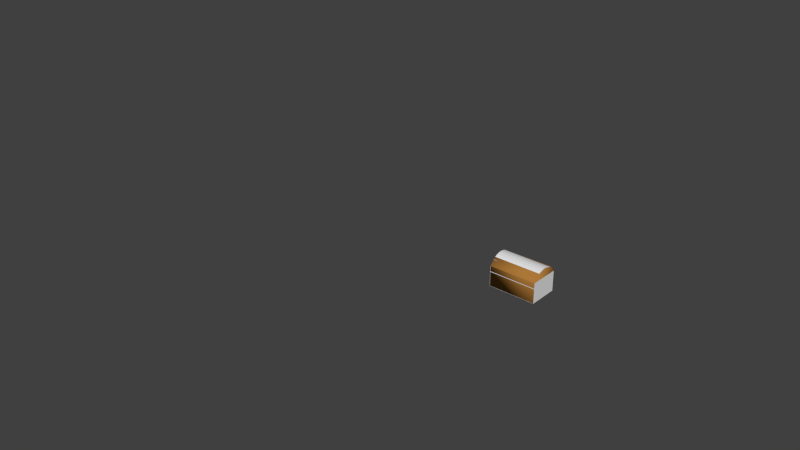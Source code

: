 # Source: chest.blend  (saved by Blender 2.78.0; exported with 4.5.12 LTS)
import bpy
from mathutils import Matrix  # noqa: F401  (used for matrix-valued properties, if any)

bpy.ops.wm.read_factory_settings(use_empty=True)
scene = bpy.context.scene
scene.name = 'Scene'

# ---- collections
col_collection_1 = bpy.data.collections.new('Collection 1'); scene.collection.children.link(col_collection_1)

# ---- materials (node trees are filled in below, after node groups)
mat_chest_wood = bpy.data.materials.new('Chest Wood')
mat_chest_wood.alpha_threshold = 0.0
mat_chest_wood.use_transparent_shadow = False
mat_chest_wood.diffuse_color = (0.4109, 0.1857, 0.04041, 1.0)
mat_chest_wood.roughness = 0.5
mat_chest_wood.specular_intensity = 0.0
mat_chest_wood.line_color = (0.0, 0.0, 0.0, 1.0)
mat_material_002 = bpy.data.materials.new('Material.002')
mat_material_002.alpha_threshold = 0.0
mat_material_002.use_transparent_shadow = False
mat_material_002.roughness = 0.5
mat_material_002.line_color = (0.0, 0.0, 0.0, 1.0)

# ---- material node trees

# ---- world
world_world = bpy.data.worlds.new('World'); scene.world = world_world
world_world.color = (0.05088, 0.05088, 0.05088)
world_world.use_sun_shadow = False
world_world.sun_shadow_jitter_overblur = 0.0
world_world.cycles.sampling_method = 'NONE'
world_world.cycles.sample_map_resolution = 256

# ---- cameras
cam_camera = bpy.data.cameras.new('Camera')
cam_camera.clip_end = 100.0
cam_camera.lens = 35.0
cam_camera.sensor_width = 32.0
cam_camera.sensor_height = 18.0
cam_camera.ortho_scale = 7.314
cam_camera.dof.focus_distance = 0.0
cam_camera.dof.aperture_fstop = 128.0

# ---- meshes
me_cube = bpy.data.meshes.new('Cube')
me_cube.from_pydata([(0.325, 0.2064, -0.2019), (0.325, -0.2064, -0.2019), (-0.3229, -0.2064, -0.2019), (-0.3229, 0.2064, -0.2019), (0.325, 0.2064, 0.07709), (0.325, -0.2064, 0.07709), (-0.3229, -0.2064, 0.07709), (-0.3229, 0.2064, 0.07709), (-0.3227, 6.458e-06, 0.1965), (0.3251, 6.432e-06, 0.1965), (-0.3227, 0.1274, 0.1672), (0.3251, 0.1274, 0.1672), (-0.3227, 0.2062, 0.07699), (0.3251, 0.2062, 0.07699), (-0.3227, -0.2061, 0.07699), (0.3251, -0.2061, 0.07699), (-0.3227, -0.1274, 0.1672), (0.3251, -0.1274, 0.1672)], [], [(0, 1, 2, 3), (0, 4, 5, 1), (1, 5, 6, 2), (2, 6, 7, 3), (4, 0, 3, 7), (8, 9, 11, 10), (10, 11, 13, 12), (13, 11, 9, 17, 15), (16, 17, 9, 8), (14, 15, 17, 16), (16, 8, 10, 12, 14)])
me_cube.polygons.foreach_set('use_smooth', [True] * 11)
_uv = me_cube.uv_layers.new(name='UVMap')
_uv.uv.foreach_set('vector', [0.9998, 0.06832, 0.9998, 0.3864, 0.5002, 0.3864, 0.5002, 0.06832, 0.4998, 0.6021, 0.4998, 0.3868, 0.8178, 0.3868, 0.8178, 0.6021, 0.8178, 0.6025, 0.8178, 0.8178, 0.3182, 0.8178, 0.3182, 0.6025, 0.3182, 0.6025, 0.3182, 0.8178, 0.000202, 0.8178, 0.0002019, 0.6025, 0.4998, 0.3868, 0.4998, 0.6021, 0.0002021, 0.6021, 0.0002019, 0.3868, 0.0002022, 0.1933, 0.4998, 0.1933, 0.4998, 0.294, 0.0002023, 0.294, 0.0002023, 0.294, 0.4998, 0.294, 0.4998, 0.3864, 0.0002024, 0.3864, 0.3178, 0.8183, 0.2572, 0.8879, 0.159, 0.9105, 0.06084, 0.8878, 0.0002019, 0.8182, 0.0002021, 0.09254, 0.4998, 0.09254, 0.4998, 0.1933, 0.0002022, 0.1933, 0.0002019, 0.0002024, 0.4998, 0.0002019, 0.4998, 0.09254, 0.0002021, 0.09254, 0.3789, 0.8408, 0.4771, 0.8182, 0.5752, 0.8408, 0.6359, 0.9104, 0.3183, 0.9104])
me_cube.materials.append(mat_chest_wood)
me_cube.use_remesh_preserve_volume = False
me_cube.use_remesh_preserve_attributes = False
me_cube.use_mirror_vertex_groups = False
me_cube.update()
me_cylinder = bpy.data.meshes.new('Cylinder')
me_cylinder.from_pydata([(-0.004523, 0.9929, -1.002), (-0.004523, 0.9929, 0.9977), (0.1906, 0.9736, -1.002), (0.1906, 0.9736, 0.9977), (0.3782, 0.9167, -1.002), (0.3782, 0.9167, 0.9977), (0.551, 0.8243, -1.002), (0.551, 0.8243, 0.9977), (0.7026, 0.7, -1.002), (0.7026, 0.7, 0.9977), (0.8269, 0.5484, -1.002), (0.8269, 0.5484, 0.9977), (0.9194, 0.3755, -1.002), (0.9194, 0.3755, 0.9977), (0.9763, 0.1879, -1.002), (0.9763, 0.1879, 0.9977), (0.9955, -0.007144, -1.002), (0.9955, -0.007144, 0.9977), (0.9763, -0.2022, -1.002), (0.9763, -0.2022, 0.9977), (0.9194, -0.3898, -1.002), (0.9194, -0.3898, 0.9977), (0.8269, -0.5627, -1.002), (0.8269, -0.5627, 0.9977), (0.7026, -0.7143, -1.002), (0.7026, -0.7143, 0.9977), (0.551, -0.8386, -1.002), (0.551, -0.8386, 0.9977), (0.3782, -0.931, -1.002), (0.3782, -0.931, 0.9977), (0.1906, -0.9879, -1.002), (0.1906, -0.9879, 0.9977), (-0.004523, -1.007, -1.002), (-0.004523, -1.007, 0.9977), (-0.1996, -0.9879, -1.002), (-0.1996, -0.9879, 0.9977), (-0.3872, -0.931, -1.002), (-0.3872, -0.931, 0.9977), (-0.5601, -0.8386, -1.002), (-0.5601, -0.8386, 0.9977), (-0.7116, -0.7143, -1.002), (-0.7116, -0.7143, 0.9977), (-0.836, -0.5627, -1.002), (-0.836, -0.5627, 0.9977), (-0.9284, -0.3898, -1.002), (-0.9284, -0.3898, 0.9977), (-0.9853, -0.2022, -1.002), (-0.9853, -0.2022, 0.9977), (-1.005, -0.007143, -1.002), (-1.005, -0.007143, 0.9977), (-0.9853, 0.1879, -1.002), (-0.9853, 0.1879, 0.9977), (-0.9284, 0.3755, -1.002), (-0.9284, 0.3755, 0.9977), (-0.836, 0.5484, -1.002), (-0.836, 0.5484, 0.9977), (-0.7116, 0.7, -1.002), (-0.7116, 0.7, 0.9977), (-0.5601, 0.8243, -1.002), (-0.5601, 0.8243, 0.9977), (-0.3872, 0.9167, -1.002), (-0.3872, 0.9167, 0.9977), (-0.1996, 0.9736, -1.002), (-0.1996, 0.9736, 0.9977)], [], [(0, 1, 3, 2), (2, 3, 5, 4), (4, 5, 7, 6), (6, 7, 9, 8), (8, 9, 11, 10), (10, 11, 13, 12), (12, 13, 15, 14), (14, 15, 17, 16), (16, 17, 19, 18), (18, 19, 21, 20), (20, 21, 23, 22), (22, 23, 25, 24), (24, 25, 27, 26), (26, 27, 29, 28), (28, 29, 31, 30), (30, 31, 33, 32), (32, 33, 35, 34), (34, 35, 37, 36), (36, 37, 39, 38), (38, 39, 41, 40), (40, 41, 43, 42), (42, 43, 45, 44), (44, 45, 47, 46), (46, 47, 49, 48), (48, 49, 51, 50), (50, 51, 53, 52), (52, 53, 55, 54), (54, 55, 57, 56), (56, 57, 59, 58), (58, 59, 61, 60), (3, 1, 63, 61, 59, 57, 55, 53, 51, 49, 47, 45, 43, 41, 39, 37, 35, 33, 31, 29, 27, 25, 23, 21, 19, 17, 15, 13, 11, 9, 7, 5), (60, 61, 63, 62), (62, 63, 1, 0), (0, 2, 4, 6, 8, 10, 12, 14, 16, 18, 20, 22, 24, 26, 28, 30, 32, 34, 36, 38, 40, 42, 44, 46, 48, 50, 52, 54, 56, 58, 60, 62)])
me_cylinder.use_remesh_preserve_volume = False
me_cylinder.use_remesh_preserve_attributes = False
me_cylinder.use_mirror_vertex_groups = False
me_cylinder.update()
me_cube_003 = bpy.data.meshes.new('Cube.003')
me_cube_003.from_pydata([(1.0, 1.0, -1.0), (1.0, -1.0, -1.0), (-1.0, -1.0, -1.0), (-1.0, 1.0, -1.0), (1.0, 1.0, 1.0), (1.0, -1.0, 1.0), (-1.0, -1.0, 1.0), (-1.0, 1.0, 1.0)], [], [(0, 1, 2, 3), (4, 7, 6, 5), (0, 4, 5, 1), (1, 5, 6, 2), (2, 6, 7, 3), (4, 0, 3, 7)])
_uv = me_cube_003.uv_layers.new(name='UVMap')
_uv.uv.foreach_set('vector', [0.5, 0.5, 0.5, 0.25, 0.75, 0.25, 0.75, 0.5, 0.25, 0.5, 1.043e-07, 0.5, 0.0, 0.25, 0.25, 0.25, 0.5, 0.5, 0.25, 0.5, 0.25, 0.25, 0.5, 0.25, 0.5, 0.25, 0.25, 0.25, 0.25, 0.0, 0.5, 0.0, 0.75, 0.25, 1.0, 0.25, 1.0, 0.5, 0.75, 0.5, 0.25, 0.5, 0.5, 0.5, 0.5, 0.75, 0.25, 0.75])
me_cube_003.materials.append(mat_material_002)
me_cube_003.use_remesh_preserve_volume = False
me_cube_003.use_remesh_preserve_attributes = False
me_cube_003.use_mirror_vertex_groups = False
me_cube_003.update()

# ---- objects
ob_obj_chest_000 = bpy.data.objects.new('obj.chest.000', me_cube)
ob_camera = bpy.data.objects.new('Camera', cam_camera)
ob_col_cylindercollision_000 = bpy.data.objects.new('col.cylinderCollision.000', me_cylinder)
ob_col_boxcollision_000 = bpy.data.objects.new('col.boxCollision.000', me_cube_003)

# ---- transforms, parenting, visibility, modifiers, constraints
ob_obj_chest_000.location = (0.0, 0.0, 0.0)
ob_obj_chest_000.rotation_mode = 'QUATERNION'
ob_obj_chest_000.rotation_quaternion = (1.0, 0.0, 0.0, 0.0)
ob_obj_chest_000.lock_rotations_4d = False
ob_obj_chest_000.empty_display_type = 'ARROWS'
ob_obj_chest_000.lineart.crease_threshold = 0.0
ob_camera.location = (5.213, -7.908, 5.344)
ob_camera.rotation_euler = (1.109, 0.01082, -5.548)
ob_camera.lock_rotations_4d = False
ob_camera.empty_display_type = 'ARROWS'
ob_camera.color = (0.0, 0.0, 0.0, 0.0)
ob_camera.display_type = 'WIRE'
ob_camera.lineart.crease_threshold = 0.0
ob_col_cylindercollision_000.location = (0.0, 0.0, 0.0)
ob_col_cylindercollision_000.rotation_mode = 'QUATERNION'
ob_col_cylindercollision_000.rotation_quaternion = (0.7076, 0.0, -0.7066, 2.419e-08)
ob_col_cylindercollision_000.scale = (0.206, 0.2054, 0.3238)
ob_col_cylindercollision_000.lineart.crease_threshold = 0.0
ob_col_boxcollision_000.location = (-1.429e-17, -0.0008045, -0.06436)
ob_col_boxcollision_000.rotation_mode = 'QUATERNION'
ob_col_boxcollision_000.rotation_quaternion = (1.0, 0.0, 0.0, 0.0)
ob_col_boxcollision_000.scale = (0.326, 0.2053, 0.1401)
ob_col_boxcollision_000.lock_rotations_4d = False
ob_col_boxcollision_000.empty_display_type = 'ARROWS'
ob_col_boxcollision_000.lineart.crease_threshold = 0.0

# ---- collection membership
col_collection_1.objects.link(ob_obj_chest_000)
col_collection_1.objects.link(ob_camera)
col_collection_1.objects.link(ob_col_cylindercollision_000)
col_collection_1.objects.link(ob_col_boxcollision_000)

# ---- scene / render settings (as saved in the file)
scene.camera = ob_camera
scene.frame_start = 1; scene.frame_end = 250; scene.frame_set(1)
scene.render.engine = 'BLENDER_EEVEE_NEXT'
scene.render.image_settings.color_mode = 'RGB'
scene.render.image_settings.compression = 90
scene.render.resolution_percentage = 50
scene.render.dither_intensity = 0.0
scene.cycles.use_denoising = False
scene.cycles.samples = 10
scene.cycles.sampling_pattern = 'TABULATED_SOBOL'
scene.cycles.light_sampling_threshold = 0.0
scene.cycles.use_adaptive_sampling = False
scene.cycles.use_light_tree = False
scene.cycles.blur_glossy = 0.0
scene.cycles.volume_bounces = 1
scene.cycles.pixel_filter_type = 'GAUSSIAN'
scene.cycles.sample_clamp_indirect = 0.0
scene.view_settings.view_transform = 'Standard'
bpy.context.view_layer.update()

# ---- added for rendering (the .blend has no usable light): sun
light_auto_sun = bpy.data.lights.new('AutoSun', 'SUN')
light_auto_sun.energy = 3.0
light_auto_sun.angle = 0.0523599
ob_auto_sun = bpy.data.objects.new('AutoSun', light_auto_sun)
scene.collection.objects.link(ob_auto_sun)
ob_auto_sun.rotation_euler = (0.872665, 0.174533, 0.523599)
bpy.context.view_layer.update()
